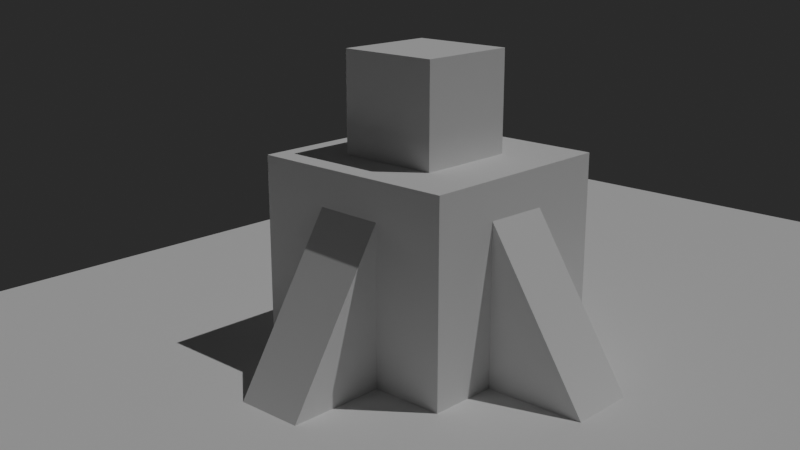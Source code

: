# Source: Forts.blend  (saved by Blender 2.92.15; exported with 4.5.12 LTS)
import bpy
from mathutils import Matrix  # noqa: F401  (used for matrix-valued properties, if any)

bpy.ops.wm.read_factory_settings(use_empty=True)
scene = bpy.context.scene
scene.name = 'Scene'

# ---- collections
col_collection = bpy.data.collections.new('Collection'); scene.collection.children.link(col_collection)

# ---- world
world_world = bpy.data.worlds.new('World'); scene.world = world_world
world_world.use_nodes = True; world_world.node_tree.nodes.clear()
_N = world_world.node_tree.nodes; _L = world_world.node_tree.links
n0 = _N.new('ShaderNodeOutputWorld'); n0.name = 'World Output'; n0.location = (300, 300)
n1 = _N.new('ShaderNodeBackground'); n1.name = 'Background'; n1.location = (10, 300)
n1.inputs[0].default_value = (0.02208, 0.02208, 0.02208, 1.0)
_L.new(n1.outputs[0], n0.inputs[0])
n0.is_active_output = True
world_world.color = (0.05088, 0.05088, 0.05088)
world_world.use_sun_shadow = False
world_world.sun_shadow_jitter_overblur = 0.0

# ---- cameras
cam_camera = bpy.data.cameras.new('Camera')

# ---- lights
light_sun_001 = bpy.data.lights.new('Sun.001', 'SUN')
light_sun_001.transmission_factor = 0.0
light_sun_001.energy = 1.0
light_sun_001.shadow_soft_size = 0.125

# ---- meshes
me_plane = bpy.data.meshes.new('Plane')
me_plane.from_pydata([(-0.002996, -1.008, 3.172), (0.002996, -0.9918, 0.0), (0.0, 1.0, 0.0), (2.074, -1.005, 3.176), (2.08, -0.9886, 0.00394), (2.077, 1.003, 0.00394)], [], [(0, 2, 1), (3, 4, 5), (1, 2, 5, 4), (0, 1, 4, 3), (2, 0, 3, 5)])
_uv = me_plane.uv_layers.new(name='UVMap')
_uv.uv.foreach_set('vector', [0.0, 0.0, 0.0, 1.0, 1.0, 0.0, 0.0, 0.0, 1.0, 0.0, 0.0, 1.0, 1.0, 0.0, 0.0, 1.0, 0.0, 1.0, 1.0, 0.0, 0.0, 0.0, 1.0, 0.0, 1.0, 0.0, 0.0, 0.0, 0.0, 1.0, 0.0, 0.0, 0.0, 0.0, 0.0, 1.0])
me_plane.use_remesh_fix_poles = True
me_plane.use_remesh_preserve_attributes = False
me_plane.use_mirror_vertex_groups = False
me_plane.update()
me_plane_001 = bpy.data.meshes.new('Plane.001')
me_plane_001.from_pydata([(-0.002996, -1.008, 3.172), (0.002996, -0.9918, 0.0), (0.0, 1.0, 0.0), (2.074, -1.005, 3.176), (2.08, -0.9886, 0.00394), (2.077, 1.003, 0.00394)], [], [(0, 2, 1), (3, 4, 5), (1, 2, 5, 4), (0, 1, 4, 3), (2, 0, 3, 5)])
_uv = me_plane_001.uv_layers.new(name='UVMap')
_uv.uv.foreach_set('vector', [0.0, 0.0, 0.0, 1.0, 1.0, 0.0, 0.0, 0.0, 1.0, 0.0, 0.0, 1.0, 1.0, 0.0, 0.0, 1.0, 0.0, 1.0, 1.0, 0.0, 0.0, 0.0, 1.0, 0.0, 1.0, 0.0, 0.0, 0.0, 0.0, 1.0, 0.0, 0.0, 0.0, 0.0, 0.0, 1.0])
me_plane_001.use_remesh_fix_poles = True
me_plane_001.use_remesh_preserve_attributes = False
me_plane_001.use_mirror_vertex_groups = False
me_plane_001.update()
me_cube_016 = bpy.data.meshes.new('Cube.016')
me_cube_016.from_pydata([(-1.0, -1.0, -1.0), (-1.0, -1.0, 1.0), (-1.0, 1.0, -1.0), (-1.0, 1.0, 1.0), (1.0, -1.0, -1.0), (1.0, -1.0, 1.0), (1.0, 1.0, -1.0), (1.0, 1.0, 1.0)], [], [(0, 1, 3, 2), (2, 3, 7, 6), (6, 7, 5, 4), (4, 5, 1, 0), (2, 6, 4, 0), (7, 3, 1, 5)])
_uv = me_cube_016.uv_layers.new(name='UVMap')
_uv.uv.foreach_set('vector', [0.375, 0.0, 0.625, 0.0, 0.625, 0.25, 0.375, 0.25, 0.375, 0.25, 0.625, 0.25, 0.625, 0.5, 0.375, 0.5, 0.375, 0.5, 0.625, 0.5, 0.625, 0.75, 0.375, 0.75, 0.375, 0.75, 0.625, 0.75, 0.625, 1.0, 0.375, 1.0, 0.125, 0.5, 0.375, 0.5, 0.375, 0.75, 0.125, 0.75, 0.625, 0.5, 0.875, 0.5, 0.875, 0.75, 0.625, 0.75])
me_cube_016.use_remesh_fix_poles = True
me_cube_016.use_remesh_preserve_attributes = False
me_cube_016.use_mirror_vertex_groups = False
me_cube_016.update()
me_cube_001 = bpy.data.meshes.new('Cube.001')
me_cube_001.from_pydata([(-4.654, -3.691, -0.1155), (-4.654, -3.691, 0.1155), (-4.654, 3.691, -0.1155), (-4.654, 3.691, 0.1155), (4.654, -3.691, -0.1155), (4.654, -3.691, 0.1155), (4.654, 3.691, -0.1155), (4.654, 3.691, 0.1155)], [], [(0, 1, 3, 2), (2, 3, 7, 6), (6, 7, 5, 4), (4, 5, 1, 0), (2, 6, 4, 0), (7, 3, 1, 5)])
_uv = me_cube_001.uv_layers.new(name='UVMap')
_uv.uv.foreach_set('vector', [0.375, 0.0, 0.625, 0.0, 0.625, 0.25, 0.375, 0.25, 0.375, 0.25, 0.625, 0.25, 0.625, 0.5, 0.375, 0.5, 0.375, 0.5, 0.625, 0.5, 0.625, 0.75, 0.375, 0.75, 0.375, 0.75, 0.625, 0.75, 0.625, 1.0, 0.375, 1.0, 0.125, 0.5, 0.375, 0.5, 0.375, 0.75, 0.125, 0.75, 0.625, 0.5, 0.875, 0.5, 0.875, 0.75, 0.625, 0.75])
me_cube_001.use_remesh_fix_poles = True
me_cube_001.use_remesh_preserve_attributes = False
me_cube_001.use_mirror_vertex_groups = False
me_cube_001.update()
me_cube_002 = bpy.data.meshes.new('Cube.002')
me_cube_002.from_pydata([(-2.086, -2.086, -0.3875), (-2.086, -2.086, 0.3875), (-2.086, 2.086, -0.3875), (-2.086, 2.086, 0.3875), (2.086, -2.086, -0.3875), (2.086, -2.086, 0.3875), (2.086, 2.086, -0.3875), (2.086, 2.086, 0.3875)], [], [(0, 1, 3, 2), (2, 3, 7, 6), (6, 7, 5, 4), (4, 5, 1, 0), (2, 6, 4, 0), (7, 3, 1, 5)])
_uv = me_cube_002.uv_layers.new(name='UVMap')
_uv.uv.foreach_set('vector', [0.375, 0.0, 0.625, 0.0, 0.625, 0.25, 0.375, 0.25, 0.375, 0.25, 0.625, 0.25, 0.625, 0.5, 0.375, 0.5, 0.375, 0.5, 0.625, 0.5, 0.625, 0.75, 0.375, 0.75, 0.375, 0.75, 0.625, 0.75, 0.625, 1.0, 0.375, 1.0, 0.125, 0.5, 0.375, 0.5, 0.375, 0.75, 0.125, 0.75, 0.625, 0.5, 0.875, 0.5, 0.875, 0.75, 0.625, 0.75])
me_cube_002.use_remesh_fix_poles = True
me_cube_002.use_remesh_preserve_attributes = False
me_cube_002.use_mirror_vertex_groups = False
me_cube_002.update()

# ---- objects
ob_sun = bpy.data.objects.new('Sun', light_sun_001)
ob_leftslope = bpy.data.objects.new('LeftSlope', me_plane)
ob_rightslope = bpy.data.objects.new('RightSlope', me_plane_001)
ob_cube = bpy.data.objects.new('Cube', me_cube_016)
ob_camera = bpy.data.objects.new('Camera', cam_camera)
ob_floor = bpy.data.objects.new('Floor', me_cube_001)
ob_bottom = bpy.data.objects.new('Bottom', me_cube_002)

# ---- transforms, parenting, visibility, modifiers, constraints
ob_sun.location = (0.2939, 5.091, 7.964)
ob_sun.rotation_euler = (-0.4554, -0.1206, 0.4117)
ob_sun.lineart.crease_threshold = 0.0
ob_leftslope.location = (5.013, 0.6822, -0.09955)
ob_leftslope.rotation_euler = (0.0, -0.0, -1.563)
ob_leftslope.scale = (0.6356, 1.0, 1.0)
ob_leftslope.lineart.crease_threshold = 0.0
ob_rightslope.location = (1.335, 3.071, -0.09955)
ob_rightslope.rotation_euler = (0.0, -0.0, 0.008316)
ob_rightslope.scale = (0.6356, 1.0, 1.0)
ob_rightslope.lineart.crease_threshold = 0.0
ob_cube.location = (2.037, -0.01501, 4.712)
ob_cube.lineart.crease_threshold = 0.0
ob_camera.location = (16.77, 13.23, 8.356)
ob_camera.rotation_euler = (1.28, -3.576e-06, 2.326)
ob_camera.scale = (1.0, 1.0, 1.0)
ob_camera.lineart.crease_threshold = 0.0
ob_floor.location = (-0.06532, 0.0, -0.1205)
ob_floor.rotation_euler = (-3.142, -0.0, 0.0)
ob_floor.scale = (2.359, 2.385, 1.0)
ob_floor.lineart.crease_threshold = 0.0
ob_bottom.location = (1.939, 0.002049, 1.838)
ob_bottom.rotation_euler = (8.742e-08, -0.0, 3.142)
ob_bottom.scale = (1.0, 1.0, 5.0)
ob_bottom.lineart.crease_threshold = 0.0

# ---- collection membership
scene.collection.objects.link(ob_sun)
scene.collection.objects.link(ob_leftslope)
scene.collection.objects.link(ob_rightslope)
scene.collection.objects.link(ob_cube)
scene.collection.objects.link(ob_camera)
col_collection.objects.link(ob_floor)
col_collection.objects.link(ob_bottom)

# ---- scene / render settings (as saved in the file)
scene.camera = ob_camera
scene.frame_start = 1; scene.frame_end = 250; scene.frame_set(1)
scene.render.engine = 'BLENDER_EEVEE_NEXT'
scene.cycles.shading_system = True
scene.cycles.samples = 128
scene.cycles.sampling_pattern = 'TABULATED_SOBOL'
scene.cycles.use_adaptive_sampling = False
scene.cycles.use_light_tree = False
scene.eevee.use_gtao = True
scene.view_settings.view_transform = 'Filmic'
bpy.context.view_layer.update()
